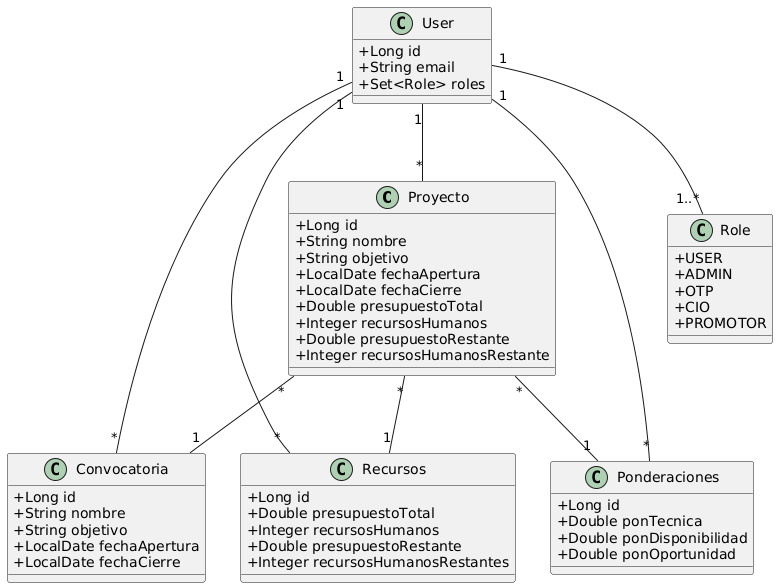

The diagram above was rendered by PlantUML. Its source (embedded in the PNG):
@startuml
skinparam classAttributeIconSize 0

    class Proyecto {
        + Long id
        + String nombre
        + String objetivo
        + LocalDate fechaApertura
        + LocalDate fechaCierre
        + Double presupuestoTotal
        + Integer recursosHumanos
        + Double presupuestoRestante
        + Integer recursosHumanosRestante
    }

    class Convocatoria {
        + Long id
        + String nombre
        + String objetivo
        + LocalDate fechaApertura
        + LocalDate fechaCierre
    }

    class User {
        + Long id
        + String email
        + Set<Role> roles
    
        
    }

    class Ponderaciones {
        + Long id
        + Double ponTecnica
        + Double ponDisponibilidad
        + Double ponOportunidad
  
    }

    class Recursos {
        + Long id
        + Double presupuestoTotal
        + Integer recursosHumanos
        + Double presupuestoRestante
        + Integer recursosHumanosRestantes
    }

  class Role {
  +USER
  +ADMIN
  +OTP
  +CIO
  +PROMOTOR
}

User "1" -- "1..*" Role


Proyecto "*" -- "1" Convocatoria : ""
Proyecto "*" -- "1" Recursos : ""
Proyecto "*" -- "1" Ponderaciones : ""
User "1" -- "*" Proyecto : ""
User "1" -- "*" Convocatoria : ""
User "1" -- "*" Ponderaciones : ""
User "1" -- "*" Recursos : ""
@enduml